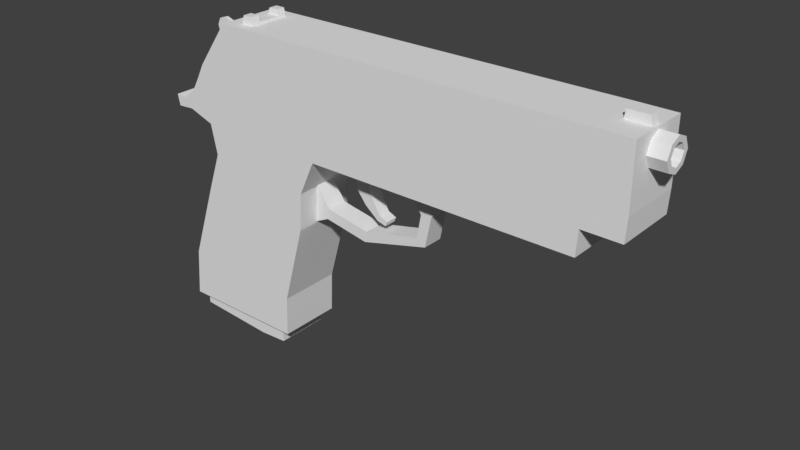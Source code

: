 # Source: Pistol.blend  (saved by Blender 2.79.0; exported with 4.5.12 LTS)
import bpy
from mathutils import Matrix  # noqa: F401  (used for matrix-valued properties, if any)

bpy.ops.wm.read_factory_settings(use_empty=True)
scene = bpy.context.scene
scene.name = 'Scene'

# ---- collections
col_collection_1 = bpy.data.collections.new('Collection 1'); scene.collection.children.link(col_collection_1)

# ---- materials (node trees are filled in below, after node groups)
mat_material = bpy.data.materials.new('Material')
mat_material.alpha_threshold = 0.0
mat_material.use_transparent_shadow = False
mat_material.roughness = 0.5
mat_material.line_color = (0.0, 0.0, 0.0, 1.0)

# ---- material node trees

# ---- world
world_world = bpy.data.worlds.new('World'); scene.world = world_world
world_world.color = (0.05088, 0.05088, 0.05088)
world_world.use_sun_shadow = False
world_world.sun_shadow_jitter_overblur = 0.0
world_world.cycles.sampling_method = 'MANUAL'

# ---- meshes
me_cube = bpy.data.meshes.new('Cube')
me_cube.from_pydata([(-2.235, 0.6042, -2.782), (-2.235, -0.6042, -2.782), (-4.69, -0.6042, -2.782), (-4.69, 0.6042, -2.782), (-1.768, 0.6042, -0.4534), (-1.768, -0.6042, -0.4534), (-4.071, -0.6042, -0.3018), (-4.071, 0.6042, -0.3018), (-1.72, 0.6042, 0.2656), (-1.72, -0.6042, 0.2656), (-3.809, -0.6042, 0.4173), (-3.809, 0.6042, 0.4173), (-1.411, 0.6042, 0.9285), (-1.411, -0.6042, 0.9285), (-3.93, -0.6042, 0.9917), (-3.93, 0.6042, 0.9917), (-2.204, 0.6042, -2.01), (-2.204, -0.6042, -2.01), (-4.608, -0.6042, -1.845), (-4.608, 0.6042, -1.845), (-1.384, 0.6042, 1.393), (-1.384, -0.6042, 1.393), (-4.332, -0.6042, 1.532), (-4.332, 0.6042, 1.532), (-1.359, 0.6042, 1.815), (-1.359, -0.6042, 1.815), (-4.168, -0.6042, 1.815), (-4.168, 0.6042, 1.815), (-4.418, -0.6042, 1.164), (-4.418, 0.6042, 1.164), (-4.593, -0.6042, 1.338), (-4.593, 0.6042, 1.338), (-4.739, -0.6042, 1.145), (-4.739, 0.6042, 1.145), (-4.788, -0.6042, 1.357), (-4.788, 0.6042, 1.357), (3.694, 0.6042, 0.9285), (3.694, -0.6042, 0.9285), (3.722, 0.6042, 1.393), (3.722, -0.6042, 1.393), (3.747, 0.6042, 1.815), (3.747, -0.6042, 1.815), (4.432, 0.6042, 1.389), (4.432, -0.6042, 1.389), (4.457, 0.6042, 1.811), (4.457, -0.6042, 1.811), (-1.359, 0.6042, 2.081), (-1.359, -0.6042, 2.081), (-4.028, -0.6042, 2.081), (-4.028, 0.6042, 2.081), (3.747, 0.6042, 2.081), (3.747, -0.6042, 2.081), (4.458, 0.6042, 2.077), (4.458, -0.6042, 2.077), (-1.357, 0.6042, 2.941), (-1.357, -0.6042, 2.941), (-3.407, -0.6042, 2.941), (-3.407, 0.6042, 2.941), (3.749, 0.6042, 2.941), (3.749, -0.6042, 2.941), (4.459, 0.6042, 2.937), (4.459, -0.6042, 2.937), (-1.885, -0.1997, -0.4821), (-1.834, -0.1997, 0.4821), (-1.885, 0.1997, -0.4821), (-1.834, 0.1997, 0.4821), (-1.489, -0.1997, -0.2925), (-1.452, -0.1997, -0.0866), (-1.489, 0.1997, -0.2925), (-1.452, 0.1997, -0.0866), (-0.6235, -0.1997, -0.452), (-0.5856, -0.1997, -0.246), (-0.6235, 0.1997, -0.452), (-0.5856, 0.1997, -0.246), (0.6838, -0.1997, -0.112), (0.5095, -0.1997, 0.004094), (0.6838, 0.1997, -0.112), (0.5095, 0.1997, 0.004094), (0.8043, -0.1997, 0.4574), (0.595, -0.1997, 0.4516), (0.8043, 0.1997, 0.4574), (0.595, 0.1997, 0.4516), (1.231, -0.1997, 1.074), (0.2381, -0.1997, 1.043), (1.231, 0.1997, 1.074), (0.2381, 0.1997, 1.043), (-0.8538, -0.1188, 0.8272), (-1.031, -0.1188, 1.119), (-0.8538, 0.1188, 0.8272), (-1.031, 0.1188, 1.119), (-0.5744, -0.1188, 0.8145), (-0.5112, -0.1188, 1.119), (-0.5744, 0.1188, 0.8145), (-0.5112, 0.1188, 1.119), (-0.8596, -0.1188, 0.462), (-0.8596, 0.1188, 0.462), (-0.5967, -0.1188, 0.5571), (-0.5967, 0.1188, 0.5571), (-0.6671, -0.1188, 0.209), (-0.6671, 0.1188, 0.209), (-0.4799, -0.1188, 0.3167), (-0.4799, 0.1188, 0.3167), (-0.404, -0.1188, -0.006442), (-0.404, 0.1188, -0.006442), (-0.3559, -0.1188, 0.1013), (-0.3559, 0.1188, 0.1013), (-0.2322, -0.1188, -0.05227), (-0.2322, 0.1188, -0.05227), (-0.1967, -0.1188, 0.03019), (-0.1967, 0.1188, 0.03019), (4.183, -0.1978, 2.397), (4.183, -0.1978, 2.81), (4.183, 0.1978, 2.397), (4.183, 0.1978, 2.81), (4.765, -0.1978, 2.397), (4.765, -0.1978, 2.81), (4.765, 0.1978, 2.397), (4.765, 0.1978, 2.81), (-3.175, 0.2175, 2.871), (-3.112, 0.2175, 3.094), (-3.175, 0.3821, 2.871), (-3.112, 0.3821, 3.094), (-2.866, 0.2175, 2.871), (-2.929, 0.2175, 3.094), (-2.866, 0.3821, 2.871), (-2.929, 0.3821, 3.094), (3.94, -0.0823, 2.871), (4.003, -0.0823, 3.094), (3.94, 0.0823, 2.871), (4.003, 0.0823, 3.094), (4.426, -0.0823, 2.871), (4.363, -0.0823, 3.094), (4.426, 0.0823, 2.871), (4.363, 0.0823, 3.094), (-3.768, -0.0377, 2.324), (-3.768, -0.0377, 2.744), (-3.768, 0.0377, 2.324), (-3.768, 0.0377, 2.744), (-3.424, -0.0377, 2.387), (-3.424, -0.0377, 2.794), (-3.424, 0.0377, 2.387), (-3.424, 0.0377, 2.794), (-4.01, -0.0377, 2.057), (-3.992, -0.0377, 2.817), (-4.01, 0.0377, 2.057), (-3.992, 0.0377, 2.817), (-4.175, -0.0377, 2.652), (-4.117, -0.0377, 2.779), (-4.175, 0.0377, 2.652), (-4.117, 0.0377, 2.779), (-2.487, 0.4805, -2.782), (-2.487, -0.4805, -2.782), (-4.439, -0.4805, -2.782), (-4.439, 0.4805, -2.782), (-1.536, 0.4805, 1.146), (-1.536, -0.4805, 1.146), (-3.488, -0.4805, 1.146), (-3.488, 0.4805, 1.146), (-1.577, 0.4601, 1.146), (-1.577, -0.4601, 1.146), (-3.447, -0.4601, 1.146), (-3.447, 0.4601, 1.146), (-2.55, 0.4601, -2.855), (-2.55, -0.4601, -2.855), (-4.42, -0.4601, -2.855), (-4.42, 0.4601, -2.855), (-2.456, 0.5063, -2.855), (-2.456, -0.5063, -2.855), (-4.514, -0.5063, -2.855), (-4.514, 0.5063, -2.855), (-2.456, 0.5063, -3.075), (-2.456, -0.5063, -3.075), (-4.514, -0.5063, -3.001), (-4.514, 0.5063, -3.001), (-2.897, 0.6042, -2.782), (-2.897, -0.6042, -2.782), (-2.389, 0.6042, -0.4125), (-2.389, -0.6042, -0.4125), (-2.283, 0.6042, 0.3065), (-2.283, -0.6042, 0.3065), (-2.09, 0.6042, 0.9455), (-2.09, -0.6042, 0.9455), (-2.852, 0.6042, -1.965), (-2.852, -0.6042, -1.965), (-2.178, 0.6042, 1.43), (-2.178, -0.6042, 1.43), (-2.116, 0.6042, 1.815), (-2.116, -0.6042, 1.815), (-2.078, 0.6042, 2.081), (-2.078, -0.6042, 2.081), (-1.91, 0.6042, 2.941), (-1.91, -0.6042, 2.941), (-3.013, 0.4805, -2.782), (-3.013, -0.4805, -2.782), (-2.062, 0.4805, 1.146), (-2.062, -0.4805, 1.146), (-2.081, 0.4601, 1.146), (-2.081, -0.4601, 1.146), (-3.054, 0.4601, -2.855), (-3.054, -0.4601, -2.855), (-3.011, 0.5063, -2.855), (-3.011, -0.5063, -2.855), (-3.011, 0.5063, -3.104), (-3.011, -0.5063, -3.104), (-3.175, -0.3833, 2.871), (-3.112, -0.3833, 3.094), (-3.175, -0.2187, 2.871), (-3.112, -0.2187, 3.094), (-2.866, -0.3833, 2.871), (-2.929, -0.3833, 3.094), (-2.866, -0.2187, 2.871), (-2.929, -0.2187, 3.094), (-3.144, 0.2175, 2.983), (-3.144, 0.3821, 2.983), (-2.898, 0.3821, 2.983), (-2.898, 0.2175, 2.983), (-3.144, -0.3833, 2.983), (-3.144, -0.2187, 2.983), (-2.898, -0.2187, 2.983), (-2.898, -0.3833, 2.983), (3.947, 0.03108, 3.067), (3.947, 0.03108, 3.005), (3.947, -0.03108, 3.067), (3.947, -0.03108, 3.005), (-3.175, -0.001791, 2.871), (-2.866, -0.001791, 2.871), (-3.144, -0.001791, 2.983), (-2.898, -0.001791, 2.983), (4.009, -0.03108, 3.005), (4.009, -0.03108, 3.067), (4.009, 0.03108, 3.005), (4.009, 0.03108, 3.067), (-3.152, 0.3323, 3.067), (-3.152, 0.3323, 3.005), (-3.152, 0.2701, 3.067), (-3.152, 0.2701, 3.005), (-3.09, 0.2701, 3.005), (-3.09, 0.2701, 3.067), (-3.09, 0.3323, 3.005), (-3.09, 0.3323, 3.067), (-3.152, -0.2691, 3.067), (-3.152, -0.2691, 3.005), (-3.152, -0.3313, 3.067), (-3.152, -0.3313, 3.005), (-3.09, -0.3313, 3.005), (-3.09, -0.3313, 3.067), (-3.09, -0.2691, 3.005), (-3.09, -0.2691, 3.067), (4.183, -0.2938, 2.604), (4.183, 0.2938, 2.604), (4.765, 0.2938, 2.604), (4.765, -0.2938, 2.604), (4.183, -2.682e-07, 2.313), (4.183, -2.682e-07, 2.894), (4.765, -2.682e-07, 2.313), (4.765, -2.682e-07, 2.894), (4.283, 0.191, 2.604), (4.183, -2.682e-07, 2.604), (4.765, 0.191, 2.604), (4.765, 0.1286, 2.469), (4.765, -2.682e-07, 2.415), (4.765, -2.682e-07, 2.792), (4.765, -0.1286, 2.738), (4.765, -0.191, 2.604), (4.765, -0.1286, 2.469), (4.765, 0.1286, 2.738), (4.283, 0.1286, 2.469), (4.283, -2.682e-07, 2.415), (4.283, -2.682e-07, 2.792), (4.283, -0.1286, 2.738), (4.283, -0.191, 2.604), (4.283, -0.1286, 2.469), (4.283, 0.1286, 2.738), (4.283, -2.682e-07, 2.604)], [], [(2, 3, 153, 152), (176, 7, 11, 178), (16, 4, 5, 17), (183, 177, 6, 18), (18, 6, 7, 19), (182, 174, 3, 19), (179, 9, 13, 181), (177, 5, 9, 179), (5, 4, 8, 9), (7, 6, 10, 11), (12, 20, 38, 36), (9, 8, 12, 13), (11, 10, 14, 15), (178, 11, 15, 180), (176, 182, 19, 7), (2, 18, 19, 3), (175, 183, 18, 2), (0, 16, 17, 1), (185, 21, 25, 187), (14, 22, 30, 28), (180, 15, 23, 184), (181, 13, 21, 185), (40, 24, 46, 50), (13, 12, 36, 37), (23, 22, 26, 27), (184, 23, 27, 186), (30, 31, 35, 34), (15, 14, 28, 29), (23, 15, 29, 31), (22, 23, 31, 30), (33, 32, 34, 35), (28, 30, 34, 32), (29, 28, 32, 33), (31, 29, 33, 35), (37, 36, 38, 39), (41, 39, 43, 45), (21, 13, 37, 39), (20, 24, 40, 38), (25, 21, 39, 41), (186, 27, 49, 188), (43, 42, 44, 45), (39, 38, 42, 43), (38, 40, 44, 42), (27, 26, 48, 49), (50, 46, 54, 58), (53, 52, 60, 61), (52, 50, 58, 60), (44, 40, 50, 52), (41, 45, 53, 51), (45, 44, 52, 53), (25, 41, 51, 47), (187, 25, 47, 189), (190, 57, 56, 191), (54, 55, 59, 58), (58, 59, 61, 60), (49, 48, 56, 57), (188, 49, 57, 190), (51, 53, 61, 59), (47, 51, 59, 55), (189, 47, 55, 191), (62, 63, 65, 64), (64, 65, 69, 68), (69, 67, 71, 73), (66, 67, 63, 62), (64, 68, 66, 62), (69, 65, 63, 67), (71, 70, 74, 75), (68, 69, 73, 72), (67, 66, 70, 71), (66, 68, 72, 70), (74, 76, 80, 78), (70, 72, 76, 74), (73, 71, 75, 77), (72, 73, 77, 76), (81, 79, 83, 85), (77, 75, 79, 81), (76, 77, 81, 80), (75, 74, 78, 79), (84, 85, 83, 82), (80, 81, 85, 84), (79, 78, 82, 83), (78, 80, 84, 82), (86, 87, 89, 88), (88, 89, 93, 92), (92, 93, 91, 90), (90, 91, 87, 86), (90, 86, 94, 96), (93, 89, 87, 91), (96, 94, 98, 100), (88, 92, 97, 95), (86, 88, 95, 94), (92, 90, 96, 97), (99, 101, 105, 103), (95, 97, 101, 99), (97, 96, 100, 101), (94, 95, 99, 98), (105, 104, 108, 109), (101, 100, 104, 105), (98, 99, 103, 102), (100, 98, 102, 104), (107, 109, 108, 106), (102, 103, 107, 106), (104, 102, 106, 108), (103, 105, 109, 107), (257, 253, 113, 249), (249, 113, 117, 250), (116, 250, 258, 259), (251, 115, 111, 248), (252, 254, 114, 110), (255, 253, 111, 115), (212, 119, 121, 213), (213, 121, 125, 214), (214, 125, 123, 215), (215, 123, 119, 212), (120, 124, 122, 118), (125, 121, 119, 123), (126, 127, 129, 128), (128, 129, 133, 132), (132, 133, 131, 130), (130, 131, 127, 126), (128, 132, 130, 126), (133, 129, 127, 131), (137, 136, 144, 145), (136, 137, 141, 140), (140, 141, 139, 138), (138, 139, 135, 134), (136, 140, 138, 134), (141, 137, 135, 139), (143, 145, 149, 147), (134, 135, 143, 142), (135, 137, 145, 143), (136, 134, 142, 144), (146, 147, 149, 148), (144, 142, 146, 148), (145, 144, 148, 149), (142, 143, 147, 146), (192, 150, 154, 194), (175, 2, 152, 193), (174, 0, 150, 192), (0, 1, 151, 150), (195, 156, 160, 197), (193, 152, 156, 195), (150, 151, 155, 154), (152, 153, 157, 156), (160, 161, 165, 164), (154, 155, 159, 158), (156, 157, 161, 160), (194, 154, 158, 196), (199, 164, 168, 201), (196, 158, 162, 198), (197, 160, 164, 199), (158, 159, 163, 162), (201, 168, 172, 203), (162, 163, 167, 166), (164, 165, 169, 168), (198, 162, 166, 200), (202, 203, 172, 173), (166, 167, 171, 170), (168, 169, 173, 172), (200, 166, 170, 202), (169, 200, 202, 173), (170, 171, 203, 202), (165, 198, 200, 169), (167, 201, 203, 171), (159, 197, 199, 163), (161, 196, 198, 165), (163, 199, 201, 167), (157, 194, 196, 161), (151, 193, 195, 155), (155, 195, 197, 159), (3, 174, 192, 153), (1, 175, 193, 151), (153, 192, 194, 157), (48, 189, 191, 56), (46, 188, 190, 54), (54, 190, 191, 55), (26, 187, 189, 48), (24, 186, 188, 46), (20, 184, 186, 24), (14, 181, 185, 22), (12, 180, 184, 20), (22, 185, 187, 26), (1, 17, 183, 175), (4, 16, 182, 176), (8, 178, 180, 12), (6, 177, 179, 10), (10, 179, 181, 14), (16, 0, 174, 182), (17, 5, 177, 183), (4, 176, 178, 8), (216, 205, 207, 217), (217, 207, 211, 218), (218, 211, 209, 219), (219, 209, 205, 216), (206, 210, 208, 204), (211, 207, 205, 209), (122, 215, 227, 225), (124, 214, 215, 122), (120, 213, 214, 124), (118, 212, 213, 120), (208, 219, 216, 204), (210, 218, 219, 208), (206, 217, 226, 224), (204, 216, 217, 206), (223, 222, 220, 221), (212, 118, 224, 226), (118, 122, 225, 224), (215, 212, 226, 227), (224, 226, 227, 225), (218, 210, 225, 227), (210, 206, 224, 225), (217, 218, 227, 226), (221, 220, 231, 230), (230, 231, 229, 228), (228, 229, 222, 223), (221, 230, 228, 223), (231, 220, 222, 229), (235, 234, 232, 233), (233, 232, 239, 238), (238, 239, 237, 236), (236, 237, 234, 235), (233, 238, 236, 235), (239, 232, 234, 237), (243, 242, 240, 241), (241, 240, 247, 246), (246, 247, 245, 244), (244, 245, 242, 243), (241, 246, 244, 243), (247, 240, 242, 245), (114, 251, 248, 110), (117, 255, 261, 265), (112, 249, 250, 116), (252, 257, 249, 112), (110, 248, 257, 252), (255, 115, 262, 261), (117, 113, 253, 255), (112, 116, 254, 252), (250, 117, 265, 258), (248, 111, 253, 257), (264, 260, 267, 271), (259, 258, 256, 266), (261, 262, 269, 268), (258, 265, 272, 256), (115, 251, 263, 262), (251, 114, 264, 263), (254, 116, 259, 260), (114, 254, 260, 264), (273, 268, 269, 270), (267, 273, 270, 271), (266, 256, 273, 267), (256, 272, 268, 273), (262, 263, 270, 269), (263, 264, 271, 270), (260, 259, 266, 267), (265, 261, 268, 272)])
me_cube.materials.append(mat_material)
me_cube.use_remesh_preserve_volume = False
me_cube.use_remesh_preserve_attributes = False
me_cube.use_mirror_vertex_groups = False
me_cube.update()

# ---- objects
ob_cube = bpy.data.objects.new('Cube', me_cube)

# ---- transforms, parenting, visibility, modifiers, constraints
ob_cube.location = (0.0, 0.0, 0.0)
ob_cube.lock_rotations_4d = False
ob_cube.empty_display_type = 'ARROWS'
ob_cube.lineart.crease_threshold = 0.0

# ---- collection membership
col_collection_1.objects.link(ob_cube)

# ---- scene / render settings (as saved in the file)
scene.frame_start = 1; scene.frame_end = 250; scene.frame_set(1)
scene.render.engine = 'BLENDER_EEVEE_NEXT'
scene.render.resolution_percentage = 50
scene.render.dither_intensity = 0.0
scene.cycles.use_denoising = False
scene.cycles.samples = 128
scene.cycles.sampling_pattern = 'TABULATED_SOBOL'
scene.cycles.use_adaptive_sampling = False
scene.cycles.use_light_tree = False
scene.cycles.blur_glossy = 0.0
scene.cycles.sample_clamp_indirect = 0.0
scene.view_settings.view_transform = 'Standard'
bpy.context.view_layer.update()

# ---- added for rendering (the .blend has no active camera and no usable light): camera, sun
cam_auto = bpy.data.cameras.new('AutoCamera')
cam_auto.lens = 50.0
cam_auto.sensor_width = 36.0
cam_auto.clip_end = 1000.0
ob_auto_camera = bpy.data.objects.new('AutoCamera', cam_auto)
scene.collection.objects.link(ob_auto_camera)
ob_auto_camera.location = (10.583, -12.7135, 8.47069)
ob_auto_camera.rotation_euler = (1.09748, -7.21219e-08, 0.694738)
scene.camera = ob_auto_camera
light_auto_sun = bpy.data.lights.new('AutoSun', 'SUN')
light_auto_sun.energy = 3.0
light_auto_sun.angle = 0.0523599
ob_auto_sun = bpy.data.objects.new('AutoSun', light_auto_sun)
scene.collection.objects.link(ob_auto_sun)
ob_auto_sun.rotation_euler = (0.872665, 0.174533, 0.523599)
bpy.context.view_layer.update()
